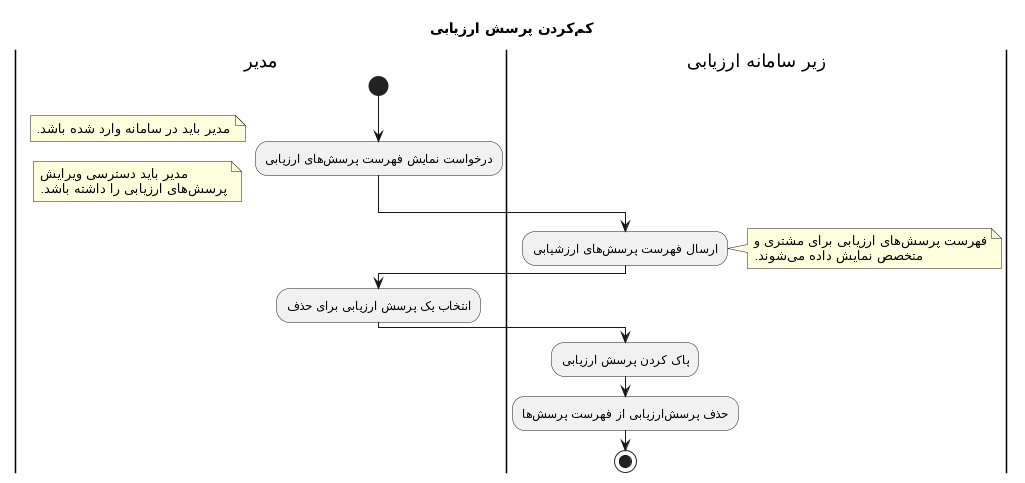

The diagram above was rendered by PlantUML. Its source (embedded in the PNG):
@startuml
Title کمکردن پرسش ارزیابی
|مدیر|
start
:درخواست نمایش فهرست پرسشهای ارزیابی;
note left: مدیر باید در سامانه وارد شده باشد.
note left : مدیر باید دسترسی ویرایش\nپرسشهای ارزیابی را داشته باشد.
|زیر سامانه ارزیابی|
:ارسال فهرست پرسشهای ارزشیابی;
note right: فهرست پرسشهای ارزیابی برای مشتری و\nمتخصص نمایش داده میشوند.
|مدیر|
:انتخاب یک پرسش ارزیابی برای حذف;
|زیر سامانه ارزیابی|
:پاک کردن پرسش ارزیابی;
:حذف پرسشارزیابی از فهرست پرسشها;
stop
@enduml